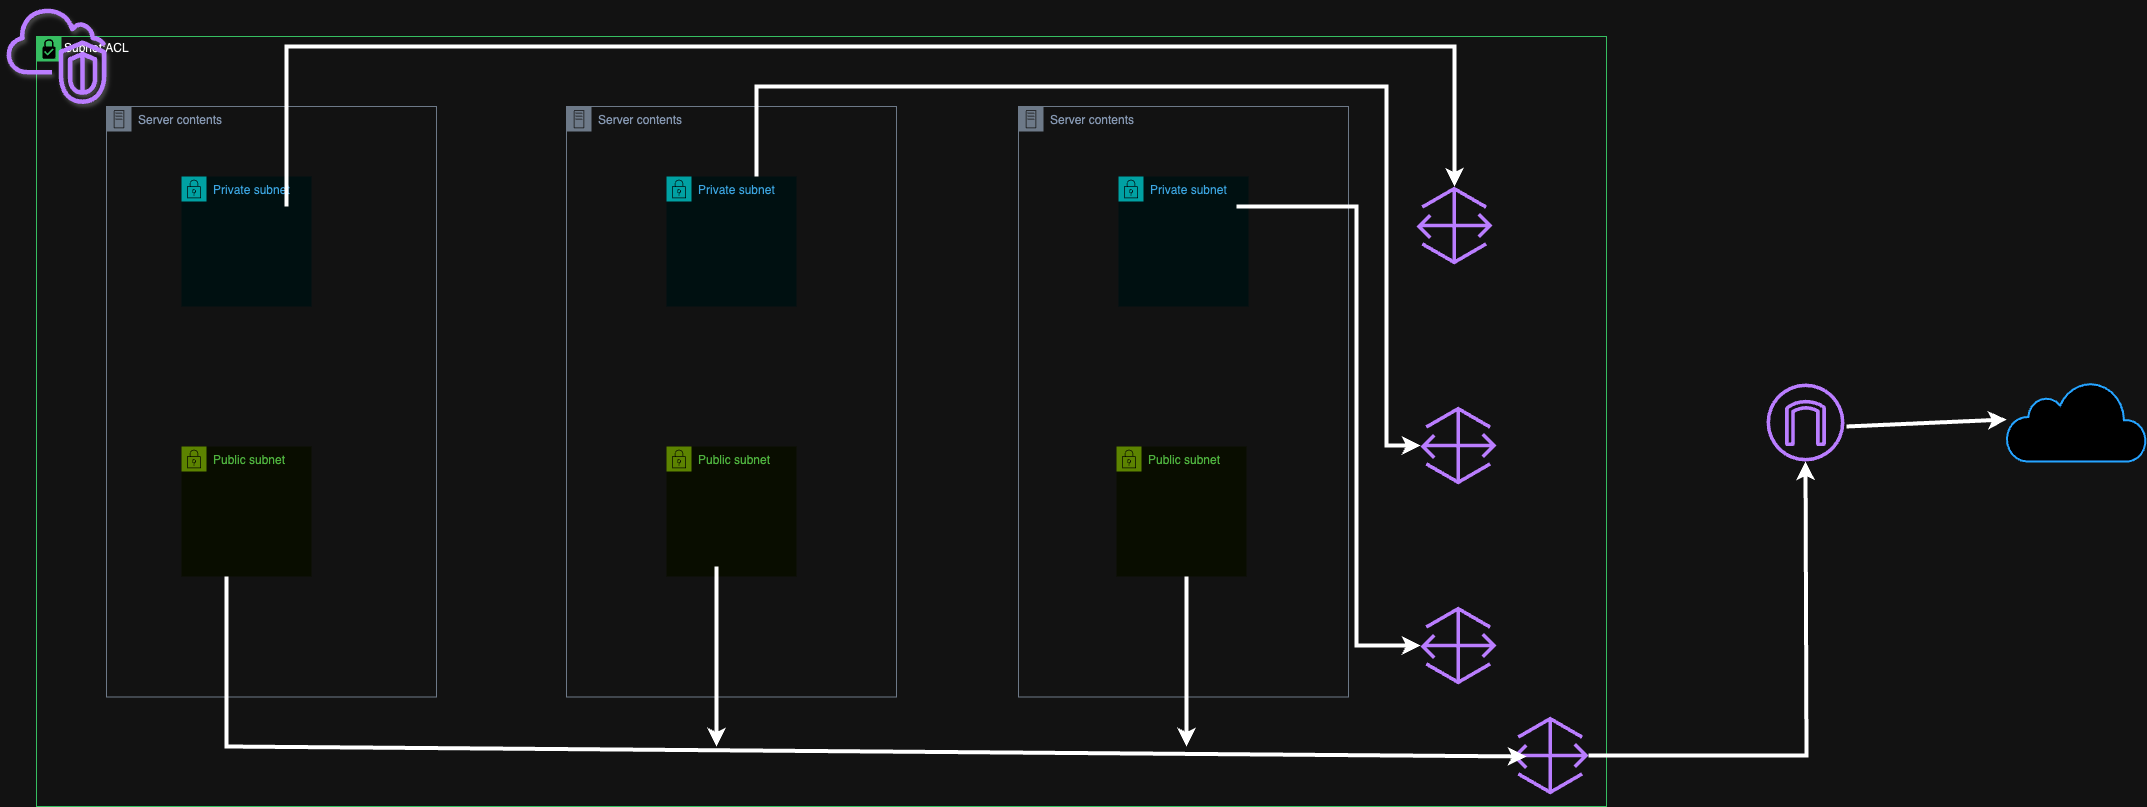

The diagram above was exported from draw.io. Its source (the exported page's mxGraphModel, read from the mxfile embedded in the PNG):
<mxGraphModel dx="3310" dy="2745" grid="1" gridSize="10" guides="1" tooltips="1" connect="1" arrows="1" fold="1" page="1" pageScale="1" pageWidth="850" pageHeight="1100" math="0" shadow="0">
  <root>
    <mxCell id="0" />
    <mxCell id="1" parent="0" />
    <mxCell id="oqYdBe6WGOCi90bKMqfG-26" value="Server contents" style="points=[[0,0],[0.25,0],[0.5,0],[0.75,0],[1,0],[1,0.25],[1,0.5],[1,0.75],[1,1],[0.75,1],[0.5,1],[0.25,1],[0,1],[0,0.75],[0,0.5],[0,0.25]];outlineConnect=0;gradientColor=none;html=1;whiteSpace=wrap;fontSize=12;fontStyle=0;container=1;pointerEvents=0;collapsible=0;recursiveResize=0;shape=mxgraph.aws4.group;grIcon=mxgraph.aws4.group_on_premise;strokeColor=#7D8998;fillColor=none;verticalAlign=top;align=left;spacingLeft=30;fontColor=#5A6C86;dashed=0;movable=0;resizable=0;rotatable=0;deletable=0;editable=0;locked=1;connectable=0;" vertex="1" parent="1">
      <mxGeometry x="412" y="80" width="330" height="590.5" as="geometry" />
    </mxCell>
    <mxCell id="oqYdBe6WGOCi90bKMqfG-14" value="Subnet:ACL" style="shape=mxgraph.ibm.box;prType=subnet;fontStyle=0;verticalAlign=top;align=left;spacingLeft=32;spacingTop=4;fillColor=none;rounded=0;whiteSpace=wrap;html=1;strokeColor=#00882B;strokeWidth=1;dashed=0;container=1;spacing=-4;collapsible=0;expand=0;recursiveResize=0;movable=0;resizable=0;rotatable=0;deletable=0;editable=0;locked=1;connectable=0;" vertex="1" parent="1">
      <mxGeometry x="-570" y="10" width="1570" height="770" as="geometry" />
    </mxCell>
    <mxCell id="oqYdBe6WGOCi90bKMqfG-2" value="" style="sketch=0;outlineConnect=0;fontColor=#232F3E;gradientColor=none;fillColor=#8C4FFF;strokeColor=none;dashed=0;verticalLabelPosition=bottom;verticalAlign=top;align=center;html=1;fontSize=12;fontStyle=0;aspect=fixed;pointerEvents=1;shape=mxgraph.aws4.gateway;" vertex="1" parent="1">
      <mxGeometry x="814" y="380" width="76" height="78" as="geometry" />
    </mxCell>
    <mxCell id="oqYdBe6WGOCi90bKMqfG-3" value="" style="sketch=0;outlineConnect=0;fontColor=#232F3E;gradientColor=none;fillColor=#8C4FFF;strokeColor=none;dashed=0;verticalLabelPosition=bottom;verticalAlign=top;align=center;html=1;fontSize=12;fontStyle=0;aspect=fixed;pointerEvents=1;shape=mxgraph.aws4.gateway;" vertex="1" parent="1">
      <mxGeometry x="906" y="690" width="76" height="78" as="geometry" />
    </mxCell>
    <mxCell id="oqYdBe6WGOCi90bKMqfG-4" value="" style="sketch=0;outlineConnect=0;fontColor=#232F3E;gradientColor=none;fillColor=#8C4FFF;strokeColor=none;dashed=0;verticalLabelPosition=bottom;verticalAlign=top;align=center;html=1;fontSize=12;fontStyle=0;aspect=fixed;pointerEvents=1;shape=mxgraph.aws4.gateway;" vertex="1" parent="1">
      <mxGeometry x="814" y="580" width="76" height="78" as="geometry" />
    </mxCell>
    <mxCell id="oqYdBe6WGOCi90bKMqfG-27" value="Server contents" style="points=[[0,0],[0.25,0],[0.5,0],[0.75,0],[1,0],[1,0.25],[1,0.5],[1,0.75],[1,1],[0.75,1],[0.5,1],[0.25,1],[0,1],[0,0.75],[0,0.5],[0,0.25]];outlineConnect=0;gradientColor=none;html=1;whiteSpace=wrap;fontSize=12;fontStyle=0;container=1;pointerEvents=0;collapsible=0;recursiveResize=0;shape=mxgraph.aws4.group;grIcon=mxgraph.aws4.group_on_premise;strokeColor=#7D8998;fillColor=none;verticalAlign=top;align=left;spacingLeft=30;fontColor=#5A6C86;dashed=0;movable=0;resizable=0;rotatable=0;deletable=0;editable=0;locked=1;connectable=0;" vertex="1" parent="1">
      <mxGeometry x="-40" y="80" width="330" height="590.5" as="geometry" />
    </mxCell>
    <mxCell id="oqYdBe6WGOCi90bKMqfG-28" value="Server contents" style="points=[[0,0],[0.25,0],[0.5,0],[0.75,0],[1,0],[1,0.25],[1,0.5],[1,0.75],[1,1],[0.75,1],[0.5,1],[0.25,1],[0,1],[0,0.75],[0,0.5],[0,0.25]];outlineConnect=0;gradientColor=none;html=1;whiteSpace=wrap;fontSize=12;fontStyle=0;container=1;pointerEvents=0;collapsible=0;recursiveResize=0;shape=mxgraph.aws4.group;grIcon=mxgraph.aws4.group_on_premise;strokeColor=#7D8998;fillColor=none;verticalAlign=top;align=left;spacingLeft=30;fontColor=#5A6C86;dashed=0;movable=0;resizable=0;rotatable=0;deletable=0;editable=0;locked=1;connectable=0;" vertex="1" parent="1">
      <mxGeometry x="-500" y="80" width="330" height="590.5" as="geometry" />
    </mxCell>
    <mxCell id="oqYdBe6WGOCi90bKMqfG-13" value="" style="endArrow=classic;html=1;rounded=0;strokeWidth=4;entryX=0.5;entryY=1;entryDx=0;entryDy=0;entryPerimeter=0;" edge="1" parent="1" source="oqYdBe6WGOCi90bKMqfG-3">
      <mxGeometry width="50" height="50" relative="1" as="geometry">
        <mxPoint x="1140" y="739" as="sourcePoint" />
        <mxPoint x="1199" y="435" as="targetPoint" />
        <Array as="points">
          <mxPoint x="1200" y="729" />
        </Array>
      </mxGeometry>
    </mxCell>
    <mxCell id="oqYdBe6WGOCi90bKMqfG-22" value="Private subnet" style="points=[[0,0],[0.25,0],[0.5,0],[0.75,0],[1,0],[1,0.25],[1,0.5],[1,0.75],[1,1],[0.75,1],[0.5,1],[0.25,1],[0,1],[0,0.75],[0,0.5],[0,0.25]];outlineConnect=0;gradientColor=none;html=1;whiteSpace=wrap;fontSize=12;fontStyle=0;container=1;pointerEvents=0;collapsible=0;recursiveResize=0;shape=mxgraph.aws4.group;grIcon=mxgraph.aws4.group_security_group;grStroke=0;strokeColor=#00A4A6;fillColor=#E6F6F7;verticalAlign=top;align=left;spacingLeft=30;fontColor=#147EBA;dashed=0;" vertex="1" parent="1">
      <mxGeometry x="-425" y="150" width="130" height="130" as="geometry" />
    </mxCell>
    <mxCell id="oqYdBe6WGOCi90bKMqfG-23" value="Public subnet" style="points=[[0,0],[0.25,0],[0.5,0],[0.75,0],[1,0],[1,0.25],[1,0.5],[1,0.75],[1,1],[0.75,1],[0.5,1],[0.25,1],[0,1],[0,0.75],[0,0.5],[0,0.25]];outlineConnect=0;gradientColor=none;html=1;whiteSpace=wrap;fontSize=12;fontStyle=0;container=1;pointerEvents=0;collapsible=0;recursiveResize=0;shape=mxgraph.aws4.group;grIcon=mxgraph.aws4.group_security_group;grStroke=0;strokeColor=#7AA116;fillColor=#F2F6E8;verticalAlign=top;align=left;spacingLeft=30;fontColor=#248814;dashed=0;" vertex="1" parent="1">
      <mxGeometry x="-425" y="420" width="130" height="130" as="geometry" />
    </mxCell>
    <mxCell id="oqYdBe6WGOCi90bKMqfG-29" value="Private subnet" style="points=[[0,0],[0.25,0],[0.5,0],[0.75,0],[1,0],[1,0.25],[1,0.5],[1,0.75],[1,1],[0.75,1],[0.5,1],[0.25,1],[0,1],[0,0.75],[0,0.5],[0,0.25]];outlineConnect=0;gradientColor=none;html=1;whiteSpace=wrap;fontSize=12;fontStyle=0;container=1;pointerEvents=0;collapsible=0;recursiveResize=0;shape=mxgraph.aws4.group;grIcon=mxgraph.aws4.group_security_group;grStroke=0;strokeColor=#00A4A6;fillColor=#E6F6F7;verticalAlign=top;align=left;spacingLeft=30;fontColor=#147EBA;dashed=0;" vertex="1" parent="1">
      <mxGeometry x="60" y="150" width="130" height="130" as="geometry" />
    </mxCell>
    <mxCell id="oqYdBe6WGOCi90bKMqfG-30" value="Private subnet" style="points=[[0,0],[0.25,0],[0.5,0],[0.75,0],[1,0],[1,0.25],[1,0.5],[1,0.75],[1,1],[0.75,1],[0.5,1],[0.25,1],[0,1],[0,0.75],[0,0.5],[0,0.25]];outlineConnect=0;gradientColor=none;html=1;whiteSpace=wrap;fontSize=12;fontStyle=0;container=1;pointerEvents=0;collapsible=0;recursiveResize=0;shape=mxgraph.aws4.group;grIcon=mxgraph.aws4.group_security_group;grStroke=0;strokeColor=#00A4A6;fillColor=#E6F6F7;verticalAlign=top;align=left;spacingLeft=30;fontColor=#147EBA;dashed=0;" vertex="1" parent="1">
      <mxGeometry x="512" y="150" width="130" height="130" as="geometry" />
    </mxCell>
    <mxCell id="oqYdBe6WGOCi90bKMqfG-31" value="Public subnet" style="points=[[0,0],[0.25,0],[0.5,0],[0.75,0],[1,0],[1,0.25],[1,0.5],[1,0.75],[1,1],[0.75,1],[0.5,1],[0.25,1],[0,1],[0,0.75],[0,0.5],[0,0.25]];outlineConnect=0;gradientColor=none;html=1;whiteSpace=wrap;fontSize=12;fontStyle=0;container=1;pointerEvents=0;collapsible=0;recursiveResize=0;shape=mxgraph.aws4.group;grIcon=mxgraph.aws4.group_security_group;grStroke=0;strokeColor=#7AA116;fillColor=#F2F6E8;verticalAlign=top;align=left;spacingLeft=30;fontColor=#248814;dashed=0;" vertex="1" parent="1">
      <mxGeometry x="510" y="420" width="130" height="130" as="geometry" />
    </mxCell>
    <mxCell id="oqYdBe6WGOCi90bKMqfG-32" value="Public subnet" style="points=[[0,0],[0.25,0],[0.5,0],[0.75,0],[1,0],[1,0.25],[1,0.5],[1,0.75],[1,1],[0.75,1],[0.5,1],[0.25,1],[0,1],[0,0.75],[0,0.5],[0,0.25]];outlineConnect=0;gradientColor=none;html=1;whiteSpace=wrap;fontSize=12;fontStyle=0;container=1;pointerEvents=0;collapsible=0;recursiveResize=0;shape=mxgraph.aws4.group;grIcon=mxgraph.aws4.group_security_group;grStroke=0;strokeColor=#7AA116;fillColor=#F2F6E8;verticalAlign=top;align=left;spacingLeft=30;fontColor=#248814;dashed=0;" vertex="1" parent="1">
      <mxGeometry x="60" y="420" width="130" height="130" as="geometry" />
    </mxCell>
    <mxCell id="oqYdBe6WGOCi90bKMqfG-33" value="" style="endArrow=classic;html=1;rounded=0;strokeWidth=4;" edge="1" parent="1" target="oqYdBe6WGOCi90bKMqfG-41">
      <mxGeometry width="50" height="50" relative="1" as="geometry">
        <mxPoint x="-320" y="180" as="sourcePoint" />
        <mxPoint x="840" y="200" as="targetPoint" />
        <Array as="points">
          <mxPoint x="-320" y="20" />
          <mxPoint x="-60" y="20" />
          <mxPoint x="848" y="20" />
        </Array>
      </mxGeometry>
    </mxCell>
    <mxCell id="oqYdBe6WGOCi90bKMqfG-40" value="" style="endArrow=classic;html=1;rounded=0;strokeWidth=4;" edge="1" parent="1" target="oqYdBe6WGOCi90bKMqfG-4">
      <mxGeometry width="50" height="50" relative="1" as="geometry">
        <mxPoint x="630" y="180" as="sourcePoint" />
        <mxPoint x="810" y="430" as="targetPoint" />
        <Array as="points">
          <mxPoint x="750" y="180" />
          <mxPoint x="750" y="619" />
        </Array>
      </mxGeometry>
    </mxCell>
    <mxCell id="oqYdBe6WGOCi90bKMqfG-41" value="" style="sketch=0;outlineConnect=0;fontColor=#232F3E;gradientColor=none;fillColor=#8C4FFF;strokeColor=none;dashed=0;verticalLabelPosition=bottom;verticalAlign=top;align=center;html=1;fontSize=12;fontStyle=0;aspect=fixed;pointerEvents=1;shape=mxgraph.aws4.gateway;" vertex="1" parent="1">
      <mxGeometry x="810" y="160" width="76" height="78" as="geometry" />
    </mxCell>
    <mxCell id="oqYdBe6WGOCi90bKMqfG-42" value="" style="endArrow=classic;html=1;rounded=0;strokeWidth=4;" edge="1" parent="1">
      <mxGeometry width="50" height="50" relative="1" as="geometry">
        <mxPoint x="580" y="550" as="sourcePoint" />
        <mxPoint x="580" y="720" as="targetPoint" />
      </mxGeometry>
    </mxCell>
    <mxCell id="oqYdBe6WGOCi90bKMqfG-43" value="" style="endArrow=classic;html=1;rounded=0;strokeWidth=4;" edge="1" parent="1">
      <mxGeometry width="50" height="50" relative="1" as="geometry">
        <mxPoint x="110" y="540" as="sourcePoint" />
        <mxPoint x="110" y="720" as="targetPoint" />
      </mxGeometry>
    </mxCell>
    <mxCell id="oqYdBe6WGOCi90bKMqfG-44" value="" style="endArrow=classic;html=1;rounded=0;strokeWidth=4;" edge="1" parent="1">
      <mxGeometry width="50" height="50" relative="1" as="geometry">
        <mxPoint x="-380" y="550" as="sourcePoint" />
        <mxPoint x="920" y="730" as="targetPoint" />
        <Array as="points">
          <mxPoint x="-380" y="720" />
        </Array>
      </mxGeometry>
    </mxCell>
    <mxCell id="oqYdBe6WGOCi90bKMqfG-45" value="" style="endArrow=classic;html=1;rounded=0;strokeWidth=4;" edge="1" parent="1" target="oqYdBe6WGOCi90bKMqfG-2">
      <mxGeometry width="50" height="50" relative="1" as="geometry">
        <mxPoint x="150" y="150" as="sourcePoint" />
        <mxPoint x="374" y="40" as="targetPoint" />
        <Array as="points">
          <mxPoint x="150" y="60" />
          <mxPoint x="780" y="60" />
          <mxPoint x="780" y="419" />
        </Array>
      </mxGeometry>
    </mxCell>
    <mxCell id="oqYdBe6WGOCi90bKMqfG-47" value="" style="html=1;verticalLabelPosition=bottom;align=center;labelBackgroundColor=#ffffff;verticalAlign=top;strokeWidth=2;strokeColor=#0080F0;shadow=0;dashed=0;shape=mxgraph.ios7.icons.cloud;" vertex="1" parent="1">
      <mxGeometry x="1400" y="355" width="140" height="80" as="geometry" />
    </mxCell>
    <mxCell id="oqYdBe6WGOCi90bKMqfG-48" value="" style="endArrow=classic;html=1;rounded=0;strokeWidth=4;" edge="1" parent="1">
      <mxGeometry width="50" height="50" relative="1" as="geometry">
        <mxPoint x="1240" y="400" as="sourcePoint" />
        <mxPoint x="1400" y="393" as="targetPoint" />
      </mxGeometry>
    </mxCell>
    <mxCell id="oqYdBe6WGOCi90bKMqfG-49" value="" style="outlineConnect=0;fontColor=#232F3E;gradientColor=none;fillColor=#8C4FFF;strokeColor=default;dashed=0;verticalLabelPosition=bottom;verticalAlign=top;align=center;html=1;fontSize=12;fontStyle=0;aspect=fixed;pointerEvents=1;shape=mxgraph.aws4.vpc_virtual_private_cloud_vpc;fillStyle=auto;strokeWidth=4;shadow=1;" vertex="1" parent="1">
      <mxGeometry x="-600" y="-20" width="100" height="97.44" as="geometry" />
    </mxCell>
    <mxCell id="oqYdBe6WGOCi90bKMqfG-50" value="" style="sketch=0;outlineConnect=0;fontColor=#232F3E;gradientColor=none;fillColor=#8C4FFF;strokeColor=none;dashed=0;verticalLabelPosition=bottom;verticalAlign=top;align=center;html=1;fontSize=12;fontStyle=0;aspect=fixed;pointerEvents=1;shape=mxgraph.aws4.internet_gateway;" vertex="1" parent="1">
      <mxGeometry x="1160" y="357" width="78" height="78" as="geometry" />
    </mxCell>
  </root>
</mxGraphModel>